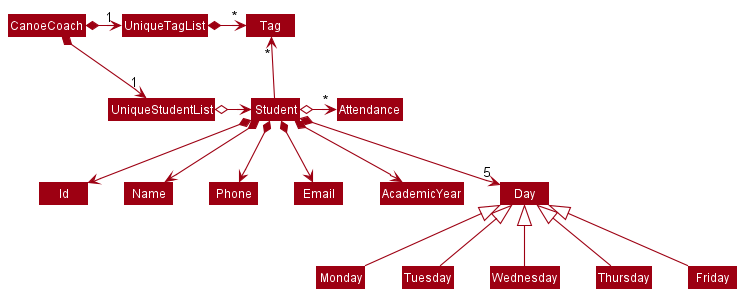

The diagram above was rendered by PlantUML. Its source (embedded in the PNG):
@startuml
!include style.puml
skinparam arrowThickness 1.1
skinparam arrowColor MODEL_COLOR
skinparam classBackgroundColor MODEL_COLOR

CanoeCoach *-right-> "1" UniqueStudentList
CanoeCoach *-right-> "1" UniqueTagList
UniqueTagList -[hidden]down- UniqueStudentList
UniqueTagList -[hidden]down- UniqueStudentList

UniqueTagList *-right-> "*" Tag
UniqueStudentList o-right-> Student

Student -up-> "*" Tag

Student *--> Id
Student *--> Name
Student *--> Phone
Student *--> Email
Student *--> AcademicYear
Student o-> "*" Attendance
Student *--> "5" Day

Day <|-- Monday
Day <|-- Tuesday
Day <|-- Wednesday
Day <|-- Thursday
Day <|-- Friday

@enduml